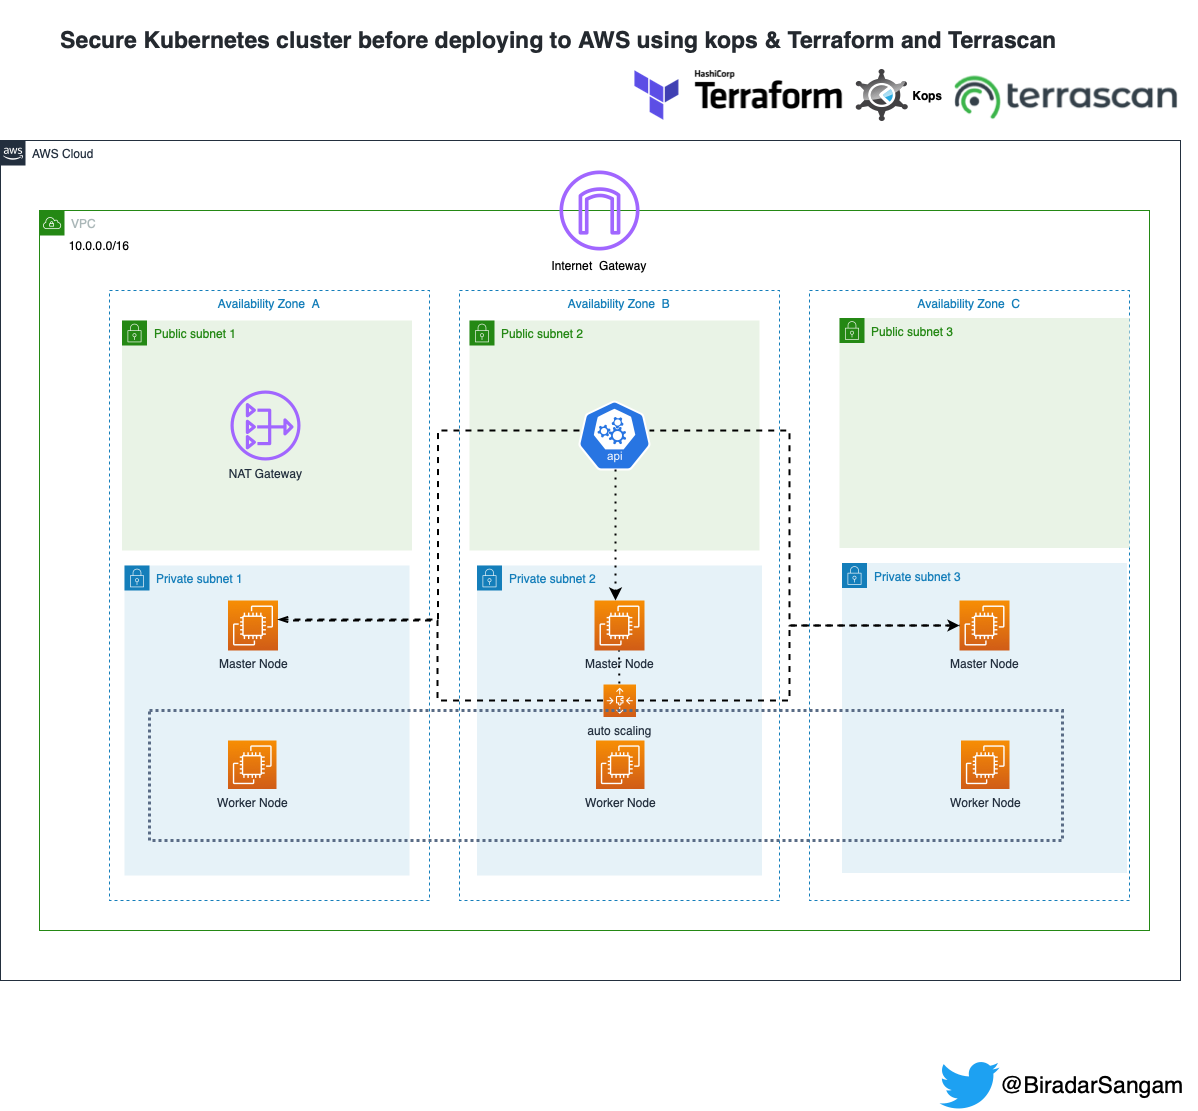

The diagram above was exported from draw.io. Its source (the exported page's mxGraphModel, read from the mxfile embedded in the PNG):
<mxGraphModel dx="895" dy="591" grid="1" gridSize="10" guides="1" tooltips="1" connect="1" arrows="1" fold="1" page="1" pageScale="1" pageWidth="827" pageHeight="1169" math="0" shadow="0">
  <root>
    <mxCell id="0" />
    <mxCell id="1" parent="0" />
    <mxCell id="RGC2bi-JNW6dDql_Kokh-1" value="AWS Cloud" style="points=[[0,0],[0.25,0],[0.5,0],[0.75,0],[1,0],[1,0.25],[1,0.5],[1,0.75],[1,1],[0.75,1],[0.5,1],[0.25,1],[0,1],[0,0.75],[0,0.5],[0,0.25]];outlineConnect=0;gradientColor=none;html=1;whiteSpace=wrap;fontSize=12;fontStyle=0;shape=mxgraph.aws4.group;grIcon=mxgraph.aws4.group_aws_cloud_alt;strokeColor=#232F3E;fillColor=none;verticalAlign=top;align=left;spacingLeft=30;fontColor=#232F3E;dashed=0;" parent="1" vertex="1">
      <mxGeometry x="61" y="160" width="1180" height="840" as="geometry" />
    </mxCell>
    <mxCell id="RGC2bi-JNW6dDql_Kokh-2" value="VPC" style="points=[[0,0],[0.25,0],[0.5,0],[0.75,0],[1,0],[1,0.25],[1,0.5],[1,0.75],[1,1],[0.75,1],[0.5,1],[0.25,1],[0,1],[0,0.75],[0,0.5],[0,0.25]];outlineConnect=0;gradientColor=none;html=1;whiteSpace=wrap;fontSize=12;fontStyle=0;shape=mxgraph.aws4.group;grIcon=mxgraph.aws4.group_vpc;strokeColor=#248814;fillColor=none;verticalAlign=top;align=left;spacingLeft=30;fontColor=#AAB7B8;dashed=0;" parent="1" vertex="1">
      <mxGeometry x="100" y="230" width="1110" height="720" as="geometry" />
    </mxCell>
    <mxCell id="RGC2bi-JNW6dDql_Kokh-3" value="" style="sketch=0;outlineConnect=0;fontColor=#232F3E;gradientColor=none;fillColor=#A166FF;strokeColor=none;dashed=0;verticalLabelPosition=bottom;verticalAlign=top;align=center;html=1;fontSize=12;fontStyle=0;aspect=fixed;pointerEvents=1;shape=mxgraph.aws4.internet_gateway;" parent="1" vertex="1">
      <mxGeometry x="620" y="190" width="80" height="80" as="geometry" />
    </mxCell>
    <mxCell id="RGC2bi-JNW6dDql_Kokh-4" value="Internet &amp;nbsp;Gateway" style="text;html=1;strokeColor=none;fillColor=none;align=center;verticalAlign=middle;whiteSpace=wrap;rounded=0;" parent="1" vertex="1">
      <mxGeometry x="600" y="270" width="120" height="30" as="geometry" />
    </mxCell>
    <mxCell id="RGC2bi-JNW6dDql_Kokh-7" value="10.0.0.0/16" style="text;html=1;strokeColor=none;fillColor=none;align=center;verticalAlign=middle;whiteSpace=wrap;rounded=0;" parent="1" vertex="1">
      <mxGeometry x="100" y="250" width="120" height="30" as="geometry" />
    </mxCell>
    <mxCell id="RGC2bi-JNW6dDql_Kokh-8" value="Availability Zone  A" style="fillColor=none;strokeColor=#147EBA;dashed=1;verticalAlign=top;fontStyle=0;fontColor=#147EBA;" parent="1" vertex="1">
      <mxGeometry x="170" y="310" width="320" height="610" as="geometry" />
    </mxCell>
    <mxCell id="RGC2bi-JNW6dDql_Kokh-9" value="Availability Zone  B" style="fillColor=none;strokeColor=#147EBA;dashed=1;verticalAlign=top;fontStyle=0;fontColor=#147EBA;" parent="1" vertex="1">
      <mxGeometry x="520" y="310" width="320" height="610" as="geometry" />
    </mxCell>
    <mxCell id="RGC2bi-JNW6dDql_Kokh-10" value="Availability Zone  C" style="fillColor=none;strokeColor=#147EBA;dashed=1;verticalAlign=top;fontStyle=0;fontColor=#147EBA;" parent="1" vertex="1">
      <mxGeometry x="870" y="310" width="320" height="610" as="geometry" />
    </mxCell>
    <mxCell id="RGC2bi-JNW6dDql_Kokh-11" value="Public subnet 1" style="points=[[0,0],[0.25,0],[0.5,0],[0.75,0],[1,0],[1,0.25],[1,0.5],[1,0.75],[1,1],[0.75,1],[0.5,1],[0.25,1],[0,1],[0,0.75],[0,0.5],[0,0.25]];outlineConnect=0;gradientColor=none;html=1;whiteSpace=wrap;fontSize=12;fontStyle=0;shape=mxgraph.aws4.group;grIcon=mxgraph.aws4.group_security_group;grStroke=0;strokeColor=#248814;fillColor=#E9F3E6;verticalAlign=top;align=left;spacingLeft=30;fontColor=#248814;dashed=0;" parent="1" vertex="1">
      <mxGeometry x="182.5" y="340" width="290" height="230" as="geometry" />
    </mxCell>
    <mxCell id="RGC2bi-JNW6dDql_Kokh-12" value="Private subnet 1" style="points=[[0,0],[0.25,0],[0.5,0],[0.75,0],[1,0],[1,0.25],[1,0.5],[1,0.75],[1,1],[0.75,1],[0.5,1],[0.25,1],[0,1],[0,0.75],[0,0.5],[0,0.25]];outlineConnect=0;gradientColor=none;html=1;whiteSpace=wrap;fontSize=12;fontStyle=0;shape=mxgraph.aws4.group;grIcon=mxgraph.aws4.group_security_group;grStroke=0;strokeColor=#147EBA;fillColor=#E6F2F8;verticalAlign=top;align=left;spacingLeft=30;fontColor=#147EBA;dashed=0;" parent="1" vertex="1">
      <mxGeometry x="185" y="585" width="285" height="310" as="geometry" />
    </mxCell>
    <mxCell id="RGC2bi-JNW6dDql_Kokh-13" value="Public subnet 2" style="points=[[0,0],[0.25,0],[0.5,0],[0.75,0],[1,0],[1,0.25],[1,0.5],[1,0.75],[1,1],[0.75,1],[0.5,1],[0.25,1],[0,1],[0,0.75],[0,0.5],[0,0.25]];outlineConnect=0;gradientColor=none;html=1;whiteSpace=wrap;fontSize=12;fontStyle=0;shape=mxgraph.aws4.group;grIcon=mxgraph.aws4.group_security_group;grStroke=0;strokeColor=#248814;fillColor=#E9F3E6;verticalAlign=top;align=left;spacingLeft=30;fontColor=#248814;dashed=0;" parent="1" vertex="1">
      <mxGeometry x="530" y="340" width="290" height="230" as="geometry" />
    </mxCell>
    <mxCell id="RGC2bi-JNW6dDql_Kokh-14" value="Private subnet 2" style="points=[[0,0],[0.25,0],[0.5,0],[0.75,0],[1,0],[1,0.25],[1,0.5],[1,0.75],[1,1],[0.75,1],[0.5,1],[0.25,1],[0,1],[0,0.75],[0,0.5],[0,0.25]];outlineConnect=0;gradientColor=none;html=1;whiteSpace=wrap;fontSize=12;fontStyle=0;shape=mxgraph.aws4.group;grIcon=mxgraph.aws4.group_security_group;grStroke=0;strokeColor=#147EBA;fillColor=#E6F2F8;verticalAlign=top;align=left;spacingLeft=30;fontColor=#147EBA;dashed=0;" parent="1" vertex="1">
      <mxGeometry x="537.5" y="585" width="285" height="310" as="geometry" />
    </mxCell>
    <mxCell id="RGC2bi-JNW6dDql_Kokh-15" value="Public subnet 3" style="points=[[0,0],[0.25,0],[0.5,0],[0.75,0],[1,0],[1,0.25],[1,0.5],[1,0.75],[1,1],[0.75,1],[0.5,1],[0.25,1],[0,1],[0,0.75],[0,0.5],[0,0.25]];outlineConnect=0;gradientColor=none;html=1;whiteSpace=wrap;fontSize=12;fontStyle=0;shape=mxgraph.aws4.group;grIcon=mxgraph.aws4.group_security_group;grStroke=0;strokeColor=#248814;fillColor=#E9F3E6;verticalAlign=top;align=left;spacingLeft=30;fontColor=#248814;dashed=0;" parent="1" vertex="1">
      <mxGeometry x="900" y="337.5" width="290" height="230" as="geometry" />
    </mxCell>
    <mxCell id="RGC2bi-JNW6dDql_Kokh-16" value="Private subnet 3" style="points=[[0,0],[0.25,0],[0.5,0],[0.75,0],[1,0],[1,0.25],[1,0.5],[1,0.75],[1,1],[0.75,1],[0.5,1],[0.25,1],[0,1],[0,0.75],[0,0.5],[0,0.25]];outlineConnect=0;gradientColor=none;html=1;whiteSpace=wrap;fontSize=12;fontStyle=0;shape=mxgraph.aws4.group;grIcon=mxgraph.aws4.group_security_group;grStroke=0;strokeColor=#147EBA;fillColor=#E6F2F8;verticalAlign=top;align=left;spacingLeft=30;fontColor=#147EBA;dashed=0;" parent="1" vertex="1">
      <mxGeometry x="902.5" y="582.5" width="285" height="310" as="geometry" />
    </mxCell>
    <mxCell id="RGC2bi-JNW6dDql_Kokh-17" value="Master Node" style="sketch=0;points=[[0,0,0],[0.25,0,0],[0.5,0,0],[0.75,0,0],[1,0,0],[0,1,0],[0.25,1,0],[0.5,1,0],[0.75,1,0],[1,1,0],[0,0.25,0],[0,0.5,0],[0,0.75,0],[1,0.25,0],[1,0.5,0],[1,0.75,0]];outlineConnect=0;fontColor=#232F3E;gradientColor=#F78E04;gradientDirection=north;fillColor=#D05C17;strokeColor=#ffffff;dashed=0;verticalLabelPosition=bottom;verticalAlign=top;align=center;html=1;fontSize=12;fontStyle=0;aspect=fixed;shape=mxgraph.aws4.resourceIcon;resIcon=mxgraph.aws4.ec2;" parent="1" vertex="1">
      <mxGeometry x="288.5" y="620" width="50" height="50" as="geometry" />
    </mxCell>
    <mxCell id="RGC2bi-JNW6dDql_Kokh-18" value="NAT Gateway" style="sketch=0;outlineConnect=0;fontColor=#232F3E;gradientColor=none;fillColor=#A166FF;strokeColor=none;dashed=0;verticalLabelPosition=bottom;verticalAlign=top;align=center;html=1;fontSize=12;fontStyle=0;aspect=fixed;pointerEvents=1;shape=mxgraph.aws4.nat_gateway;" parent="1" vertex="1">
      <mxGeometry x="291" y="410" width="70" height="70" as="geometry" />
    </mxCell>
    <mxCell id="RGC2bi-JNW6dDql_Kokh-19" value="Master Node" style="sketch=0;points=[[0,0,0],[0.25,0,0],[0.5,0,0],[0.75,0,0],[1,0,0],[0,1,0],[0.25,1,0],[0.5,1,0],[0.75,1,0],[1,1,0],[0,0.25,0],[0,0.5,0],[0,0.75,0],[1,0.25,0],[1,0.5,0],[1,0.75,0]];outlineConnect=0;fontColor=#232F3E;gradientColor=#F78E04;gradientDirection=north;fillColor=#D05C17;strokeColor=#ffffff;dashed=0;verticalLabelPosition=bottom;verticalAlign=top;align=center;html=1;fontSize=12;fontStyle=0;aspect=fixed;shape=mxgraph.aws4.resourceIcon;resIcon=mxgraph.aws4.ec2;" parent="1" vertex="1">
      <mxGeometry x="655" y="620" width="50" height="50" as="geometry" />
    </mxCell>
    <mxCell id="RGC2bi-JNW6dDql_Kokh-20" value="Master Node" style="sketch=0;points=[[0,0,0],[0.25,0,0],[0.5,0,0],[0.75,0,0],[1,0,0],[0,1,0],[0.25,1,0],[0.5,1,0],[0.75,1,0],[1,1,0],[0,0.25,0],[0,0.5,0],[0,0.75,0],[1,0.25,0],[1,0.5,0],[1,0.75,0]];outlineConnect=0;fontColor=#232F3E;gradientColor=#F78E04;gradientDirection=north;fillColor=#D05C17;strokeColor=#ffffff;dashed=0;verticalLabelPosition=bottom;verticalAlign=top;align=center;html=1;fontSize=12;fontStyle=0;aspect=fixed;shape=mxgraph.aws4.resourceIcon;resIcon=mxgraph.aws4.ec2;" parent="1" vertex="1">
      <mxGeometry x="1020" y="620" width="50" height="50" as="geometry" />
    </mxCell>
    <mxCell id="RGC2bi-JNW6dDql_Kokh-21" value="Worker Node" style="sketch=0;points=[[0,0,0],[0.25,0,0],[0.5,0,0],[0.75,0,0],[1,0,0],[0,1,0],[0.25,1,0],[0.5,1,0],[0.75,1,0],[1,1,0],[0,0.25,0],[0,0.5,0],[0,0.75,0],[1,0.25,0],[1,0.5,0],[1,0.75,0]];outlineConnect=0;fontColor=#232F3E;gradientColor=#F78E04;gradientDirection=north;fillColor=#D05C17;strokeColor=#ffffff;dashed=0;verticalLabelPosition=bottom;verticalAlign=top;align=center;html=1;fontSize=12;fontStyle=0;aspect=fixed;shape=mxgraph.aws4.resourceIcon;resIcon=mxgraph.aws4.ec2;" parent="1" vertex="1">
      <mxGeometry x="288.5" y="760" width="48.5" height="48.5" as="geometry" />
    </mxCell>
    <mxCell id="RGC2bi-JNW6dDql_Kokh-22" value="Worker Node" style="sketch=0;points=[[0,0,0],[0.25,0,0],[0.5,0,0],[0.75,0,0],[1,0,0],[0,1,0],[0.25,1,0],[0.5,1,0],[0.75,1,0],[1,1,0],[0,0.25,0],[0,0.5,0],[0,0.75,0],[1,0.25,0],[1,0.5,0],[1,0.75,0]];outlineConnect=0;fontColor=#232F3E;gradientColor=#F78E04;gradientDirection=north;fillColor=#D05C17;strokeColor=#ffffff;dashed=0;verticalLabelPosition=bottom;verticalAlign=top;align=center;html=1;fontSize=12;fontStyle=0;aspect=fixed;shape=mxgraph.aws4.resourceIcon;resIcon=mxgraph.aws4.ec2;" parent="1" vertex="1">
      <mxGeometry x="656.5" y="760" width="48.5" height="48.5" as="geometry" />
    </mxCell>
    <mxCell id="RGC2bi-JNW6dDql_Kokh-23" value="Worker Node" style="sketch=0;points=[[0,0,0],[0.25,0,0],[0.5,0,0],[0.75,0,0],[1,0,0],[0,1,0],[0.25,1,0],[0.5,1,0],[0.75,1,0],[1,1,0],[0,0.25,0],[0,0.5,0],[0,0.75,0],[1,0.25,0],[1,0.5,0],[1,0.75,0]];outlineConnect=0;fontColor=#232F3E;gradientColor=#F78E04;gradientDirection=north;fillColor=#D05C17;strokeColor=#ffffff;dashed=0;verticalLabelPosition=bottom;verticalAlign=top;align=center;html=1;fontSize=12;fontStyle=0;aspect=fixed;shape=mxgraph.aws4.resourceIcon;resIcon=mxgraph.aws4.ec2;" parent="1" vertex="1">
      <mxGeometry x="1021.5" y="760" width="48.5" height="48.5" as="geometry" />
    </mxCell>
    <mxCell id="RGC2bi-JNW6dDql_Kokh-27" value="" style="sketch=0;html=1;dashed=0;whitespace=wrap;fillColor=#2875E2;strokeColor=#ffffff;points=[[0.005,0.63,0],[0.1,0.2,0],[0.9,0.2,0],[0.5,0,0],[0.995,0.63,0],[0.72,0.99,0],[0.5,1,0],[0.28,0.99,0]];shape=mxgraph.kubernetes.icon;prIcon=api" parent="1" vertex="1">
      <mxGeometry x="638.75" y="410.5" width="72.5" height="89" as="geometry" />
    </mxCell>
    <mxCell id="RGC2bi-JNW6dDql_Kokh-28" value="" style="endArrow=none;html=1;strokeWidth=2;rounded=0;strokeColor=default;dashed=1;edgeStyle=elbowEdgeStyle;startArrow=openThin;startFill=0;exitX=0.5;exitY=0;exitDx=0;exitDy=0;exitPerimeter=0;" parent="1" edge="1">
      <mxGeometry width="50" height="50" relative="1" as="geometry">
        <mxPoint x="680" y="720" as="sourcePoint" />
        <mxPoint x="348" y="640" as="targetPoint" />
        <Array as="points">
          <mxPoint x="498" y="730" />
          <mxPoint x="497.5" y="680" />
          <mxPoint x="487.5" y="630" />
        </Array>
      </mxGeometry>
    </mxCell>
    <mxCell id="RGC2bi-JNW6dDql_Kokh-29" value="" style="endArrow=none;dashed=1;html=1;strokeWidth=2;rounded=0;entryX=0.983;entryY=0.444;entryDx=0;entryDy=0;entryPerimeter=0;exitX=0;exitY=0.5;exitDx=0;exitDy=0;exitPerimeter=0;edgeStyle=elbowEdgeStyle;startArrow=classic;startFill=1;" parent="1" source="RGC2bi-JNW6dDql_Kokh-20" target="RGC2bi-JNW6dDql_Kokh-27" edge="1">
      <mxGeometry width="50" height="50" relative="1" as="geometry">
        <mxPoint x="820" y="660" as="sourcePoint" />
        <mxPoint x="1123.0275" y="470.97900000000004" as="targetPoint" />
        <Array as="points">
          <mxPoint x="850" y="550" />
        </Array>
      </mxGeometry>
    </mxCell>
    <mxCell id="RGC2bi-JNW6dDql_Kokh-32" value="" style="endArrow=none;dashed=1;html=1;dashPattern=1 3;strokeWidth=2;rounded=0;startSize=7;endSize=11;entryX=0.514;entryY=0.837;entryDx=0;entryDy=0;entryPerimeter=0;startArrow=classic;startFill=1;" parent="1" target="RGC2bi-JNW6dDql_Kokh-27" edge="1">
      <mxGeometry width="50" height="50" relative="1" as="geometry">
        <mxPoint x="676" y="620" as="sourcePoint" />
        <mxPoint x="660" y="550" as="targetPoint" />
      </mxGeometry>
    </mxCell>
    <mxCell id="RGC2bi-JNW6dDql_Kokh-33" value="" style="endArrow=none;dashed=1;html=1;dashPattern=1 3;strokeWidth=2;rounded=0;startSize=7;endSize=11;entryX=0.514;entryY=0.837;entryDx=0;entryDy=0;entryPerimeter=0;startArrow=classic;startFill=1;exitX=0.5;exitY=0;exitDx=0;exitDy=0;exitPerimeter=0;" parent="1" edge="1">
      <mxGeometry width="50" height="50" relative="1" as="geometry">
        <mxPoint x="680" y="720" as="sourcePoint" />
        <mxPoint x="679.5150000000001" y="669.9929999999999" as="targetPoint" />
      </mxGeometry>
    </mxCell>
    <mxCell id="RGC2bi-JNW6dDql_Kokh-34" value="" style="endArrow=none;html=1;strokeWidth=2;rounded=0;entryX=0.059;entryY=0.511;entryDx=0;entryDy=0;entryPerimeter=0;strokeColor=default;dashed=1;edgeStyle=elbowEdgeStyle;startArrow=openThin;startFill=0;" parent="1" edge="1">
      <mxGeometry width="50" height="50" relative="1" as="geometry">
        <mxPoint x="338.5" y="639.02" as="sourcePoint" />
        <mxPoint x="641.5274999999999" y="449.999" as="targetPoint" />
        <Array as="points">
          <mxPoint x="498.5" y="624.02" />
        </Array>
      </mxGeometry>
    </mxCell>
    <mxCell id="RGC2bi-JNW6dDql_Kokh-35" value="" style="endArrow=none;html=1;strokeWidth=2;rounded=0;strokeColor=default;dashed=1;edgeStyle=elbowEdgeStyle;startArrow=openThin;startFill=0;entryX=0;entryY=0.5;entryDx=0;entryDy=0;entryPerimeter=0;" parent="1" target="RGC2bi-JNW6dDql_Kokh-20" edge="1">
      <mxGeometry width="50" height="50" relative="1" as="geometry">
        <mxPoint x="682" y="720" as="sourcePoint" />
        <mxPoint x="1010" y="650" as="targetPoint" />
        <Array as="points">
          <mxPoint x="850" y="670" />
          <mxPoint x="690" y="720" />
          <mxPoint x="850" y="690" />
          <mxPoint x="798" y="740" />
          <mxPoint x="788" y="690" />
        </Array>
      </mxGeometry>
    </mxCell>
    <mxCell id="RGC2bi-JNW6dDql_Kokh-38" value="auto scaling" style="sketch=0;points=[[0,0,0],[0.25,0,0],[0.5,0,0],[0.75,0,0],[1,0,0],[0,1,0],[0.25,1,0],[0.5,1,0],[0.75,1,0],[1,1,0],[0,0.25,0],[0,0.5,0],[0,0.75,0],[1,0.25,0],[1,0.5,0],[1,0.75,0]];outlineConnect=0;fontColor=#232F3E;gradientColor=#F78E04;gradientDirection=north;fillColor=#D05C17;strokeColor=#ffffff;dashed=0;verticalLabelPosition=bottom;verticalAlign=top;align=center;html=1;fontSize=12;fontStyle=0;aspect=fixed;shape=mxgraph.aws4.resourceIcon;resIcon=mxgraph.aws4.auto_scaling3;" parent="1" vertex="1">
      <mxGeometry x="664" y="704" width="32.5" height="32.5" as="geometry" />
    </mxCell>
    <mxCell id="RGC2bi-JNW6dDql_Kokh-39" value="" style="fillColor=none;strokeColor=#5A6C86;dashed=1;verticalAlign=top;fontStyle=0;fontColor=#5A6C86;dashPattern=1 1;strokeWidth=3;" parent="1" vertex="1">
      <mxGeometry x="210" y="730" width="913" height="130" as="geometry" />
    </mxCell>
    <mxCell id="SD0CGW0oBtSYjqmEPa8v-1" value="" style="shape=image;verticalLabelPosition=bottom;verticalAlign=top;imageAspect=0;image=https://raw.githubusercontent.com/kubernetes/kops/master/docs/img/logo-notext.svg;strokeColor=#000000;" vertex="1" parent="1">
      <mxGeometry x="903.13" y="80" width="79.25" height="70" as="geometry" />
    </mxCell>
    <mxCell id="SD0CGW0oBtSYjqmEPa8v-2" value="&lt;b&gt;Kops&amp;nbsp;&lt;/b&gt;" style="text;html=1;strokeColor=none;fillColor=none;align=center;verticalAlign=middle;whiteSpace=wrap;rounded=0;" vertex="1" parent="1">
      <mxGeometry x="960" y="100" width="60" height="30" as="geometry" />
    </mxCell>
    <mxCell id="SD0CGW0oBtSYjqmEPa8v-3" value="" style="shape=image;verticalLabelPosition=bottom;labelBackgroundColor=#ffffff;verticalAlign=top;aspect=fixed;imageAspect=0;image=https://upload.wikimedia.org/wikipedia/commons/thumb/0/04/Terraform_Logo.svg/512px-Terraform_Logo.svg.png;" vertex="1" parent="1">
      <mxGeometry x="695" y="90" width="208.13" height="50" as="geometry" />
    </mxCell>
    <mxCell id="SD0CGW0oBtSYjqmEPa8v-4" value="" style="shape=image;verticalLabelPosition=bottom;labelBackgroundColor=#ffffff;verticalAlign=top;aspect=fixed;imageAspect=0;image=https://www.accurics.com/wp-content/uploads/2020/08/Terrascan_Logo_38B34A-333F48-300x103.png;" vertex="1" parent="1">
      <mxGeometry x="1000" y="71.75" width="257.04" height="88.25" as="geometry" />
    </mxCell>
    <mxCell id="SD0CGW0oBtSYjqmEPa8v-5" value="&lt;h4 style=&quot;box-sizing: border-box ; margin-top: 24px ; margin-bottom: 16px ; line-height: 1.25 ; color: rgb(36 , 41 , 47)&quot;&gt;&lt;font style=&quot;font-size: 23px&quot;&gt;Secure Kubernetes cluster before deploying to AWS using kops &amp;amp; Terraform and Terrascan&lt;/font&gt;&lt;/h4&gt;" style="text;html=1;strokeColor=none;fillColor=none;align=center;verticalAlign=middle;whiteSpace=wrap;rounded=0;" vertex="1" parent="1">
      <mxGeometry x="90" y="20" width="1059" height="70" as="geometry" />
    </mxCell>
    <mxCell id="SD0CGW0oBtSYjqmEPa8v-6" value="@BiradarSangam" style="text;html=1;strokeColor=none;fillColor=none;align=center;verticalAlign=middle;whiteSpace=wrap;rounded=0;fontSize=23;" vertex="1" parent="1">
      <mxGeometry x="1123" y="1090" width="60" height="30" as="geometry" />
    </mxCell>
    <mxCell id="SD0CGW0oBtSYjqmEPa8v-8" style="edgeStyle=none;rounded=0;orthogonalLoop=1;jettySize=auto;html=1;exitX=1;exitY=0.5;exitDx=0;exitDy=0;dashed=1;fontSize=23;startArrow=classic;startFill=1;startSize=7;endSize=11;strokeColor=default;" edge="1" parent="1" source="SD0CGW0oBtSYjqmEPa8v-6" target="SD0CGW0oBtSYjqmEPa8v-6">
      <mxGeometry relative="1" as="geometry" />
    </mxCell>
    <mxCell id="SD0CGW0oBtSYjqmEPa8v-10" value="" style="dashed=0;outlineConnect=0;html=1;align=center;labelPosition=center;verticalLabelPosition=bottom;verticalAlign=top;shape=mxgraph.weblogos.twitter;fillColor=#1DA1F2;strokeColor=none;fontSize=23;" vertex="1" parent="1">
      <mxGeometry x="1000" y="1080" width="60" height="50" as="geometry" />
    </mxCell>
  </root>
</mxGraphModel>